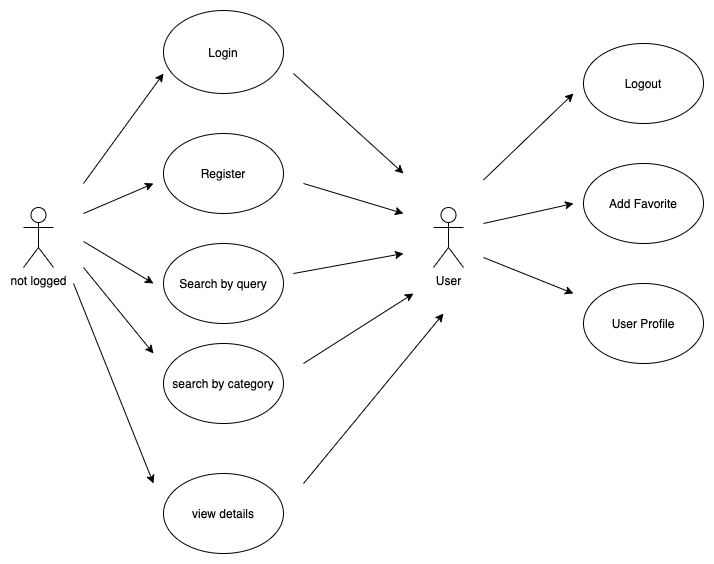

The diagram above was exported from draw.io. Its source (the exported page's mxGraphModel, read from the mxfile embedded in the PNG):
<mxGraphModel dx="946" dy="574" grid="1" gridSize="10" guides="1" tooltips="1" connect="1" arrows="1" fold="1" page="1" pageScale="1" pageWidth="827" pageHeight="1169" math="0" shadow="0">
  <root>
    <mxCell id="0" />
    <mxCell id="1" parent="0" />
    <mxCell id="xf59HtCq1EMAva5U_Tsd-1" value="not logged" style="shape=umlActor;verticalLabelPosition=bottom;labelBackgroundColor=#ffffff;verticalAlign=top;html=1;" parent="1" vertex="1">
      <mxGeometry x="60" y="554" width="30" height="60" as="geometry" />
    </mxCell>
    <mxCell id="xf59HtCq1EMAva5U_Tsd-2" value="Login" style="ellipse;whiteSpace=wrap;html=1;" parent="1" vertex="1">
      <mxGeometry x="200" y="357" width="120" height="83" as="geometry" />
    </mxCell>
    <mxCell id="xf59HtCq1EMAva5U_Tsd-3" value="Search by query" style="ellipse;whiteSpace=wrap;html=1;" parent="1" vertex="1">
      <mxGeometry x="200" y="590" width="120" height="80" as="geometry" />
    </mxCell>
    <mxCell id="xf59HtCq1EMAva5U_Tsd-4" value="search by category" style="ellipse;whiteSpace=wrap;html=1;" parent="1" vertex="1">
      <mxGeometry x="200" y="690" width="120" height="80" as="geometry" />
    </mxCell>
    <mxCell id="xf59HtCq1EMAva5U_Tsd-5" value="Register" style="ellipse;whiteSpace=wrap;html=1;" parent="1" vertex="1">
      <mxGeometry x="200" y="480" width="120" height="80" as="geometry" />
    </mxCell>
    <mxCell id="xf59HtCq1EMAva5U_Tsd-6" value="User" style="shape=umlActor;verticalLabelPosition=bottom;labelBackgroundColor=#ffffff;verticalAlign=top;html=1;" parent="1" vertex="1">
      <mxGeometry x="470" y="554" width="30" height="60" as="geometry" />
    </mxCell>
    <mxCell id="xf59HtCq1EMAva5U_Tsd-7" value="Logout" style="ellipse;whiteSpace=wrap;html=1;" parent="1" vertex="1">
      <mxGeometry x="620" y="390" width="120" height="80" as="geometry" />
    </mxCell>
    <mxCell id="xf59HtCq1EMAva5U_Tsd-8" value="Add Favorite" style="ellipse;whiteSpace=wrap;html=1;" parent="1" vertex="1">
      <mxGeometry x="620" y="510" width="120" height="80" as="geometry" />
    </mxCell>
    <mxCell id="xf59HtCq1EMAva5U_Tsd-9" value="User Profile" style="ellipse;whiteSpace=wrap;html=1;" parent="1" vertex="1">
      <mxGeometry x="620" y="630" width="120" height="80" as="geometry" />
    </mxCell>
    <mxCell id="xf59HtCq1EMAva5U_Tsd-11" value="" style="endArrow=classic;html=1;" parent="1" edge="1">
      <mxGeometry width="50" height="50" relative="1" as="geometry">
        <mxPoint x="120" y="530" as="sourcePoint" />
        <mxPoint x="200" y="420" as="targetPoint" />
      </mxGeometry>
    </mxCell>
    <mxCell id="xf59HtCq1EMAva5U_Tsd-12" value="" style="endArrow=classic;html=1;" parent="1" edge="1">
      <mxGeometry width="50" height="50" relative="1" as="geometry">
        <mxPoint x="120" y="560" as="sourcePoint" />
        <mxPoint x="190" y="530" as="targetPoint" />
      </mxGeometry>
    </mxCell>
    <mxCell id="xf59HtCq1EMAva5U_Tsd-13" value="" style="endArrow=classic;html=1;" parent="1" edge="1">
      <mxGeometry width="50" height="50" relative="1" as="geometry">
        <mxPoint x="120" y="588" as="sourcePoint" />
        <mxPoint x="190" y="630" as="targetPoint" />
      </mxGeometry>
    </mxCell>
    <mxCell id="xf59HtCq1EMAva5U_Tsd-14" value="" style="endArrow=classic;html=1;" parent="1" edge="1">
      <mxGeometry width="50" height="50" relative="1" as="geometry">
        <mxPoint x="120" y="614" as="sourcePoint" />
        <mxPoint x="190" y="700" as="targetPoint" />
      </mxGeometry>
    </mxCell>
    <mxCell id="xf59HtCq1EMAva5U_Tsd-15" value="" style="endArrow=classic;html=1;" parent="1" edge="1">
      <mxGeometry width="50" height="50" relative="1" as="geometry">
        <mxPoint x="330" y="420" as="sourcePoint" />
        <mxPoint x="440" y="520" as="targetPoint" />
      </mxGeometry>
    </mxCell>
    <mxCell id="xf59HtCq1EMAva5U_Tsd-16" value="" style="endArrow=classic;html=1;" parent="1" edge="1">
      <mxGeometry width="50" height="50" relative="1" as="geometry">
        <mxPoint x="340" y="530" as="sourcePoint" />
        <mxPoint x="440" y="560" as="targetPoint" />
      </mxGeometry>
    </mxCell>
    <mxCell id="xf59HtCq1EMAva5U_Tsd-17" value="" style="endArrow=classic;html=1;" parent="1" edge="1">
      <mxGeometry width="50" height="50" relative="1" as="geometry">
        <mxPoint x="330" y="620" as="sourcePoint" />
        <mxPoint x="440" y="600" as="targetPoint" />
      </mxGeometry>
    </mxCell>
    <mxCell id="xf59HtCq1EMAva5U_Tsd-18" value="" style="endArrow=classic;html=1;" parent="1" edge="1">
      <mxGeometry width="50" height="50" relative="1" as="geometry">
        <mxPoint x="340" y="710" as="sourcePoint" />
        <mxPoint x="450" y="640" as="targetPoint" />
      </mxGeometry>
    </mxCell>
    <mxCell id="xf59HtCq1EMAva5U_Tsd-19" value="" style="endArrow=classic;html=1;" parent="1" edge="1">
      <mxGeometry width="50" height="50" relative="1" as="geometry">
        <mxPoint x="520" y="526.5" as="sourcePoint" />
        <mxPoint x="610" y="440" as="targetPoint" />
      </mxGeometry>
    </mxCell>
    <mxCell id="xf59HtCq1EMAva5U_Tsd-20" value="" style="endArrow=classic;html=1;" parent="1" edge="1">
      <mxGeometry width="50" height="50" relative="1" as="geometry">
        <mxPoint x="520" y="570" as="sourcePoint" />
        <mxPoint x="610" y="550" as="targetPoint" />
      </mxGeometry>
    </mxCell>
    <mxCell id="xf59HtCq1EMAva5U_Tsd-22" value="" style="endArrow=classic;html=1;" parent="1" edge="1">
      <mxGeometry width="50" height="50" relative="1" as="geometry">
        <mxPoint x="520" y="604" as="sourcePoint" />
        <mxPoint x="610" y="640" as="targetPoint" />
      </mxGeometry>
    </mxCell>
    <mxCell id="xVlzC5I1w_osMzuZfWt--1" value="view details" style="ellipse;whiteSpace=wrap;html=1;" parent="1" vertex="1">
      <mxGeometry x="200" y="820" width="120" height="80" as="geometry" />
    </mxCell>
    <mxCell id="xVlzC5I1w_osMzuZfWt--2" value="" style="endArrow=classic;html=1;" parent="1" edge="1">
      <mxGeometry width="50" height="50" relative="1" as="geometry">
        <mxPoint x="110" y="630" as="sourcePoint" />
        <mxPoint x="190" y="830" as="targetPoint" />
      </mxGeometry>
    </mxCell>
    <mxCell id="xVlzC5I1w_osMzuZfWt--3" value="" style="endArrow=classic;html=1;" parent="1" edge="1">
      <mxGeometry width="50" height="50" relative="1" as="geometry">
        <mxPoint x="340" y="830" as="sourcePoint" />
        <mxPoint x="480" y="660" as="targetPoint" />
      </mxGeometry>
    </mxCell>
  </root>
</mxGraphModel>